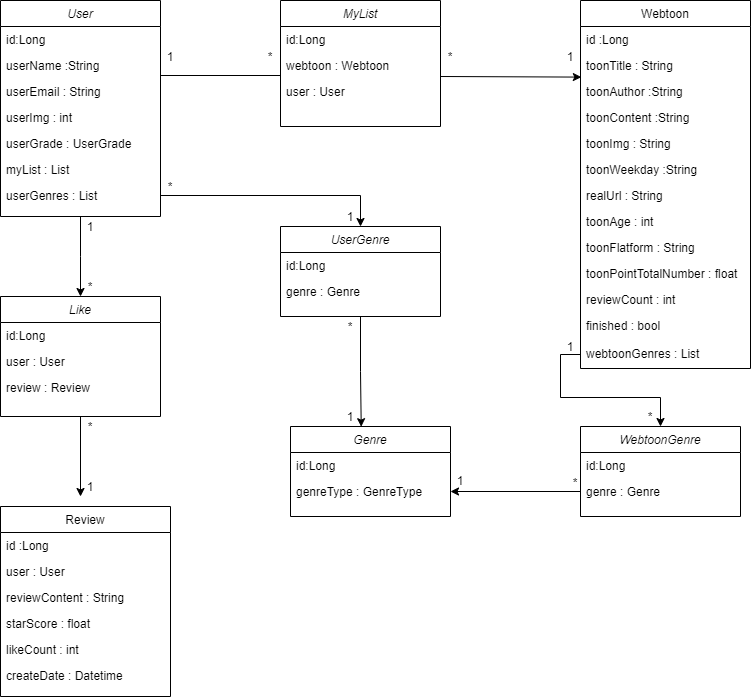

The diagram above was exported from draw.io. Its source (the exported page's mxGraphModel, read from the mxfile embedded in the PNG):
<mxGraphModel dx="988" dy="547" grid="1" gridSize="10" guides="1" tooltips="1" connect="1" arrows="1" fold="1" page="1" pageScale="1" pageWidth="827" pageHeight="1169" math="0" shadow="0">
  <root>
    <mxCell id="WIyWlLk6GJQsqaUBKTNV-0" />
    <mxCell id="WIyWlLk6GJQsqaUBKTNV-1" parent="WIyWlLk6GJQsqaUBKTNV-0" />
    <mxCell id="pSeftd-MEZBaMyTNGSso-41" style="edgeStyle=orthogonalEdgeStyle;rounded=0;orthogonalLoop=1;jettySize=auto;html=1;exitX=0.5;exitY=1;exitDx=0;exitDy=0;" edge="1" parent="WIyWlLk6GJQsqaUBKTNV-1" source="zkfFHV4jXpPFQw0GAbJ--0">
      <mxGeometry relative="1" as="geometry">
        <mxPoint x="110" y="320" as="targetPoint" />
        <Array as="points">
          <mxPoint x="110" y="280" />
          <mxPoint x="110" y="280" />
        </Array>
      </mxGeometry>
    </mxCell>
    <mxCell id="zkfFHV4jXpPFQw0GAbJ--0" value="User" style="swimlane;fontStyle=2;align=center;verticalAlign=top;childLayout=stackLayout;horizontal=1;startSize=26;horizontalStack=0;resizeParent=1;resizeLast=0;collapsible=1;marginBottom=0;rounded=0;shadow=0;strokeWidth=1;" parent="WIyWlLk6GJQsqaUBKTNV-1" vertex="1">
      <mxGeometry x="30" y="24" width="160" height="216" as="geometry">
        <mxRectangle x="230" y="140" width="160" height="26" as="alternateBounds" />
      </mxGeometry>
    </mxCell>
    <mxCell id="zkfFHV4jXpPFQw0GAbJ--1" value="id:Long" style="text;align=left;verticalAlign=top;spacingLeft=4;spacingRight=4;overflow=hidden;rotatable=0;points=[[0,0.5],[1,0.5]];portConstraint=eastwest;" parent="zkfFHV4jXpPFQw0GAbJ--0" vertex="1">
      <mxGeometry y="26" width="160" height="26" as="geometry" />
    </mxCell>
    <mxCell id="zkfFHV4jXpPFQw0GAbJ--2" value="userName :String" style="text;align=left;verticalAlign=top;spacingLeft=4;spacingRight=4;overflow=hidden;rotatable=0;points=[[0,0.5],[1,0.5]];portConstraint=eastwest;rounded=0;shadow=0;html=0;" parent="zkfFHV4jXpPFQw0GAbJ--0" vertex="1">
      <mxGeometry y="52" width="160" height="26" as="geometry" />
    </mxCell>
    <mxCell id="zkfFHV4jXpPFQw0GAbJ--3" value="userEmail : String" style="text;align=left;verticalAlign=top;spacingLeft=4;spacingRight=4;overflow=hidden;rotatable=0;points=[[0,0.5],[1,0.5]];portConstraint=eastwest;rounded=0;shadow=0;html=0;" parent="zkfFHV4jXpPFQw0GAbJ--0" vertex="1">
      <mxGeometry y="78" width="160" height="26" as="geometry" />
    </mxCell>
    <mxCell id="pSeftd-MEZBaMyTNGSso-39" value="userImg : int" style="text;align=left;verticalAlign=top;spacingLeft=4;spacingRight=4;overflow=hidden;rotatable=0;points=[[0,0.5],[1,0.5]];portConstraint=eastwest;rounded=0;shadow=0;html=0;" vertex="1" parent="zkfFHV4jXpPFQw0GAbJ--0">
      <mxGeometry y="104" width="160" height="26" as="geometry" />
    </mxCell>
    <mxCell id="pSeftd-MEZBaMyTNGSso-38" value="userGrade : UserGrade" style="text;align=left;verticalAlign=top;spacingLeft=4;spacingRight=4;overflow=hidden;rotatable=0;points=[[0,0.5],[1,0.5]];portConstraint=eastwest;rounded=0;shadow=0;html=0;" vertex="1" parent="zkfFHV4jXpPFQw0GAbJ--0">
      <mxGeometry y="130" width="160" height="26" as="geometry" />
    </mxCell>
    <mxCell id="pSeftd-MEZBaMyTNGSso-40" value="myList : List" style="text;align=left;verticalAlign=top;spacingLeft=4;spacingRight=4;overflow=hidden;rotatable=0;points=[[0,0.5],[1,0.5]];portConstraint=eastwest;rounded=0;shadow=0;html=0;" vertex="1" parent="zkfFHV4jXpPFQw0GAbJ--0">
      <mxGeometry y="156" width="160" height="26" as="geometry" />
    </mxCell>
    <mxCell id="pSeftd-MEZBaMyTNGSso-62" value="userGenres : List" style="text;align=left;verticalAlign=top;spacingLeft=4;spacingRight=4;overflow=hidden;rotatable=0;points=[[0,0.5],[1,0.5]];portConstraint=eastwest;rounded=0;shadow=0;html=0;" vertex="1" parent="zkfFHV4jXpPFQw0GAbJ--0">
      <mxGeometry y="182" width="160" height="26" as="geometry" />
    </mxCell>
    <mxCell id="zkfFHV4jXpPFQw0GAbJ--17" value="Webtoon" style="swimlane;fontStyle=0;align=center;verticalAlign=top;childLayout=stackLayout;horizontal=1;startSize=26;horizontalStack=0;resizeParent=1;resizeLast=0;collapsible=1;marginBottom=0;rounded=0;shadow=0;strokeWidth=1;" parent="WIyWlLk6GJQsqaUBKTNV-1" vertex="1">
      <mxGeometry x="610" y="24" width="170" height="368" as="geometry">
        <mxRectangle x="550" y="140" width="160" height="26" as="alternateBounds" />
      </mxGeometry>
    </mxCell>
    <mxCell id="zkfFHV4jXpPFQw0GAbJ--19" value="id :Long" style="text;align=left;verticalAlign=top;spacingLeft=4;spacingRight=4;overflow=hidden;rotatable=0;points=[[0,0.5],[1,0.5]];portConstraint=eastwest;rounded=0;shadow=0;html=0;" parent="zkfFHV4jXpPFQw0GAbJ--17" vertex="1">
      <mxGeometry y="26" width="170" height="26" as="geometry" />
    </mxCell>
    <mxCell id="zkfFHV4jXpPFQw0GAbJ--20" value="toonTitle : String" style="text;align=left;verticalAlign=top;spacingLeft=4;spacingRight=4;overflow=hidden;rotatable=0;points=[[0,0.5],[1,0.5]];portConstraint=eastwest;rounded=0;shadow=0;html=0;" parent="zkfFHV4jXpPFQw0GAbJ--17" vertex="1">
      <mxGeometry y="52" width="170" height="26" as="geometry" />
    </mxCell>
    <mxCell id="zkfFHV4jXpPFQw0GAbJ--21" value="toonAuthor :String" style="text;align=left;verticalAlign=top;spacingLeft=4;spacingRight=4;overflow=hidden;rotatable=0;points=[[0,0.5],[1,0.5]];portConstraint=eastwest;rounded=0;shadow=0;html=0;" parent="zkfFHV4jXpPFQw0GAbJ--17" vertex="1">
      <mxGeometry y="78" width="170" height="26" as="geometry" />
    </mxCell>
    <mxCell id="zkfFHV4jXpPFQw0GAbJ--22" value="toonContent :String" style="text;align=left;verticalAlign=top;spacingLeft=4;spacingRight=4;overflow=hidden;rotatable=0;points=[[0,0.5],[1,0.5]];portConstraint=eastwest;rounded=0;shadow=0;html=0;" parent="zkfFHV4jXpPFQw0GAbJ--17" vertex="1">
      <mxGeometry y="104" width="170" height="26" as="geometry" />
    </mxCell>
    <mxCell id="pSeftd-MEZBaMyTNGSso-8" value="toonImg : String" style="text;align=left;verticalAlign=top;spacingLeft=4;spacingRight=4;overflow=hidden;rotatable=0;points=[[0,0.5],[1,0.5]];portConstraint=eastwest;rounded=0;shadow=0;html=0;" vertex="1" parent="zkfFHV4jXpPFQw0GAbJ--17">
      <mxGeometry y="130" width="170" height="26" as="geometry" />
    </mxCell>
    <mxCell id="pSeftd-MEZBaMyTNGSso-9" value="toonWeekday :String" style="text;align=left;verticalAlign=top;spacingLeft=4;spacingRight=4;overflow=hidden;rotatable=0;points=[[0,0.5],[1,0.5]];portConstraint=eastwest;rounded=0;shadow=0;html=0;" vertex="1" parent="zkfFHV4jXpPFQw0GAbJ--17">
      <mxGeometry y="156" width="170" height="26" as="geometry" />
    </mxCell>
    <mxCell id="pSeftd-MEZBaMyTNGSso-10" value="realUrl : String" style="text;align=left;verticalAlign=top;spacingLeft=4;spacingRight=4;overflow=hidden;rotatable=0;points=[[0,0.5],[1,0.5]];portConstraint=eastwest;rounded=0;shadow=0;html=0;" vertex="1" parent="zkfFHV4jXpPFQw0GAbJ--17">
      <mxGeometry y="182" width="170" height="26" as="geometry" />
    </mxCell>
    <mxCell id="zkfFHV4jXpPFQw0GAbJ--18" value="toonAge : int" style="text;align=left;verticalAlign=top;spacingLeft=4;spacingRight=4;overflow=hidden;rotatable=0;points=[[0,0.5],[1,0.5]];portConstraint=eastwest;" parent="zkfFHV4jXpPFQw0GAbJ--17" vertex="1">
      <mxGeometry y="208" width="170" height="26" as="geometry" />
    </mxCell>
    <mxCell id="pSeftd-MEZBaMyTNGSso-13" value="toonFlatform : String" style="text;align=left;verticalAlign=top;spacingLeft=4;spacingRight=4;overflow=hidden;rotatable=0;points=[[0,0.5],[1,0.5]];portConstraint=eastwest;" vertex="1" parent="zkfFHV4jXpPFQw0GAbJ--17">
      <mxGeometry y="234" width="170" height="26" as="geometry" />
    </mxCell>
    <mxCell id="pSeftd-MEZBaMyTNGSso-12" value="toonPointTotalNumber : float" style="text;align=left;verticalAlign=top;spacingLeft=4;spacingRight=4;overflow=hidden;rotatable=0;points=[[0,0.5],[1,0.5]];portConstraint=eastwest;" vertex="1" parent="zkfFHV4jXpPFQw0GAbJ--17">
      <mxGeometry y="260" width="170" height="26" as="geometry" />
    </mxCell>
    <mxCell id="pSeftd-MEZBaMyTNGSso-11" value="reviewCount : int" style="text;align=left;verticalAlign=top;spacingLeft=4;spacingRight=4;overflow=hidden;rotatable=0;points=[[0,0.5],[1,0.5]];portConstraint=eastwest;" vertex="1" parent="zkfFHV4jXpPFQw0GAbJ--17">
      <mxGeometry y="286" width="170" height="26" as="geometry" />
    </mxCell>
    <mxCell id="pSeftd-MEZBaMyTNGSso-14" value="finished : bool" style="text;align=left;verticalAlign=top;spacingLeft=4;spacingRight=4;overflow=hidden;rotatable=0;points=[[0,0.5],[1,0.5]];portConstraint=eastwest;" vertex="1" parent="zkfFHV4jXpPFQw0GAbJ--17">
      <mxGeometry y="312" width="170" height="28" as="geometry" />
    </mxCell>
    <mxCell id="pSeftd-MEZBaMyTNGSso-76" value="webtoonGenres : List" style="text;align=left;verticalAlign=top;spacingLeft=4;spacingRight=4;overflow=hidden;rotatable=0;points=[[0,0.5],[1,0.5]];portConstraint=eastwest;" vertex="1" parent="zkfFHV4jXpPFQw0GAbJ--17">
      <mxGeometry y="340" width="170" height="28" as="geometry" />
    </mxCell>
    <mxCell id="pSeftd-MEZBaMyTNGSso-4" value="MyList" style="swimlane;fontStyle=2;align=center;verticalAlign=top;childLayout=stackLayout;horizontal=1;startSize=26;horizontalStack=0;resizeParent=1;resizeLast=0;collapsible=1;marginBottom=0;rounded=0;shadow=0;strokeWidth=1;" vertex="1" parent="WIyWlLk6GJQsqaUBKTNV-1">
      <mxGeometry x="310" y="24" width="160" height="126" as="geometry">
        <mxRectangle x="230" y="140" width="160" height="26" as="alternateBounds" />
      </mxGeometry>
    </mxCell>
    <mxCell id="pSeftd-MEZBaMyTNGSso-5" value="id:Long" style="text;align=left;verticalAlign=top;spacingLeft=4;spacingRight=4;overflow=hidden;rotatable=0;points=[[0,0.5],[1,0.5]];portConstraint=eastwest;" vertex="1" parent="pSeftd-MEZBaMyTNGSso-4">
      <mxGeometry y="26" width="160" height="26" as="geometry" />
    </mxCell>
    <mxCell id="pSeftd-MEZBaMyTNGSso-6" value="webtoon : Webtoon" style="text;align=left;verticalAlign=top;spacingLeft=4;spacingRight=4;overflow=hidden;rotatable=0;points=[[0,0.5],[1,0.5]];portConstraint=eastwest;rounded=0;shadow=0;html=0;" vertex="1" parent="pSeftd-MEZBaMyTNGSso-4">
      <mxGeometry y="52" width="160" height="26" as="geometry" />
    </mxCell>
    <mxCell id="pSeftd-MEZBaMyTNGSso-53" value="user : User" style="text;align=left;verticalAlign=top;spacingLeft=4;spacingRight=4;overflow=hidden;rotatable=0;points=[[0,0.5],[1,0.5]];portConstraint=eastwest;rounded=0;shadow=0;html=0;" vertex="1" parent="pSeftd-MEZBaMyTNGSso-4">
      <mxGeometry y="78" width="160" height="26" as="geometry" />
    </mxCell>
    <mxCell id="pSeftd-MEZBaMyTNGSso-21" value="1" style="text;html=1;strokeColor=none;fillColor=none;align=center;verticalAlign=middle;whiteSpace=wrap;rounded=0;" vertex="1" parent="WIyWlLk6GJQsqaUBKTNV-1">
      <mxGeometry x="190" y="70" width="20" height="20" as="geometry" />
    </mxCell>
    <mxCell id="pSeftd-MEZBaMyTNGSso-22" value="*" style="text;html=1;strokeColor=none;fillColor=none;align=center;verticalAlign=middle;whiteSpace=wrap;rounded=0;" vertex="1" parent="WIyWlLk6GJQsqaUBKTNV-1">
      <mxGeometry x="290" y="70" width="20" height="20" as="geometry" />
    </mxCell>
    <mxCell id="pSeftd-MEZBaMyTNGSso-23" value="*" style="text;html=1;strokeColor=none;fillColor=none;align=center;verticalAlign=middle;whiteSpace=wrap;rounded=0;" vertex="1" parent="WIyWlLk6GJQsqaUBKTNV-1">
      <mxGeometry x="470" y="70" width="20" height="20" as="geometry" />
    </mxCell>
    <mxCell id="pSeftd-MEZBaMyTNGSso-24" value="1" style="text;html=1;strokeColor=none;fillColor=none;align=center;verticalAlign=middle;whiteSpace=wrap;rounded=0;" vertex="1" parent="WIyWlLk6GJQsqaUBKTNV-1">
      <mxGeometry x="590" y="70" width="20" height="20" as="geometry" />
    </mxCell>
    <mxCell id="pSeftd-MEZBaMyTNGSso-25" value="Review" style="swimlane;fontStyle=0;align=center;verticalAlign=top;childLayout=stackLayout;horizontal=1;startSize=26;horizontalStack=0;resizeParent=1;resizeLast=0;collapsible=1;marginBottom=0;rounded=0;shadow=0;strokeWidth=1;" vertex="1" parent="WIyWlLk6GJQsqaUBKTNV-1">
      <mxGeometry x="30" y="530" width="170" height="190" as="geometry">
        <mxRectangle x="550" y="140" width="160" height="26" as="alternateBounds" />
      </mxGeometry>
    </mxCell>
    <mxCell id="pSeftd-MEZBaMyTNGSso-26" value="id :Long" style="text;align=left;verticalAlign=top;spacingLeft=4;spacingRight=4;overflow=hidden;rotatable=0;points=[[0,0.5],[1,0.5]];portConstraint=eastwest;rounded=0;shadow=0;html=0;" vertex="1" parent="pSeftd-MEZBaMyTNGSso-25">
      <mxGeometry y="26" width="170" height="26" as="geometry" />
    </mxCell>
    <mxCell id="pSeftd-MEZBaMyTNGSso-27" value="user : User" style="text;align=left;verticalAlign=top;spacingLeft=4;spacingRight=4;overflow=hidden;rotatable=0;points=[[0,0.5],[1,0.5]];portConstraint=eastwest;rounded=0;shadow=0;html=0;" vertex="1" parent="pSeftd-MEZBaMyTNGSso-25">
      <mxGeometry y="52" width="170" height="26" as="geometry" />
    </mxCell>
    <mxCell id="pSeftd-MEZBaMyTNGSso-28" value="reviewContent : String" style="text;align=left;verticalAlign=top;spacingLeft=4;spacingRight=4;overflow=hidden;rotatable=0;points=[[0,0.5],[1,0.5]];portConstraint=eastwest;rounded=0;shadow=0;html=0;" vertex="1" parent="pSeftd-MEZBaMyTNGSso-25">
      <mxGeometry y="78" width="170" height="26" as="geometry" />
    </mxCell>
    <mxCell id="pSeftd-MEZBaMyTNGSso-29" value="starScore : float" style="text;align=left;verticalAlign=top;spacingLeft=4;spacingRight=4;overflow=hidden;rotatable=0;points=[[0,0.5],[1,0.5]];portConstraint=eastwest;rounded=0;shadow=0;html=0;" vertex="1" parent="pSeftd-MEZBaMyTNGSso-25">
      <mxGeometry y="104" width="170" height="26" as="geometry" />
    </mxCell>
    <mxCell id="pSeftd-MEZBaMyTNGSso-30" value="likeCount : int" style="text;align=left;verticalAlign=top;spacingLeft=4;spacingRight=4;overflow=hidden;rotatable=0;points=[[0,0.5],[1,0.5]];portConstraint=eastwest;rounded=0;shadow=0;html=0;" vertex="1" parent="pSeftd-MEZBaMyTNGSso-25">
      <mxGeometry y="130" width="170" height="26" as="geometry" />
    </mxCell>
    <mxCell id="pSeftd-MEZBaMyTNGSso-31" value="createDate : Datetime" style="text;align=left;verticalAlign=top;spacingLeft=4;spacingRight=4;overflow=hidden;rotatable=0;points=[[0,0.5],[1,0.5]];portConstraint=eastwest;rounded=0;shadow=0;html=0;" vertex="1" parent="pSeftd-MEZBaMyTNGSso-25">
      <mxGeometry y="156" width="170" height="26" as="geometry" />
    </mxCell>
    <mxCell id="pSeftd-MEZBaMyTNGSso-42" value="1" style="text;html=1;strokeColor=none;fillColor=none;align=center;verticalAlign=middle;whiteSpace=wrap;rounded=0;" vertex="1" parent="WIyWlLk6GJQsqaUBKTNV-1">
      <mxGeometry x="110" y="240" width="20" height="20" as="geometry" />
    </mxCell>
    <mxCell id="pSeftd-MEZBaMyTNGSso-43" value="*" style="text;html=1;strokeColor=none;fillColor=none;align=center;verticalAlign=middle;whiteSpace=wrap;rounded=0;" vertex="1" parent="WIyWlLk6GJQsqaUBKTNV-1">
      <mxGeometry x="110" y="300" width="20" height="20" as="geometry" />
    </mxCell>
    <mxCell id="pSeftd-MEZBaMyTNGSso-52" style="edgeStyle=orthogonalEdgeStyle;rounded=0;orthogonalLoop=1;jettySize=auto;html=1;exitX=0.5;exitY=1;exitDx=0;exitDy=0;" edge="1" parent="WIyWlLk6GJQsqaUBKTNV-1" source="pSeftd-MEZBaMyTNGSso-44">
      <mxGeometry relative="1" as="geometry">
        <mxPoint x="110" y="520" as="targetPoint" />
      </mxGeometry>
    </mxCell>
    <mxCell id="pSeftd-MEZBaMyTNGSso-44" value="Like" style="swimlane;fontStyle=2;align=center;verticalAlign=top;childLayout=stackLayout;horizontal=1;startSize=26;horizontalStack=0;resizeParent=1;resizeLast=0;collapsible=1;marginBottom=0;rounded=0;shadow=0;strokeWidth=1;" vertex="1" parent="WIyWlLk6GJQsqaUBKTNV-1">
      <mxGeometry x="30" y="320" width="160" height="120" as="geometry">
        <mxRectangle x="230" y="140" width="160" height="26" as="alternateBounds" />
      </mxGeometry>
    </mxCell>
    <mxCell id="pSeftd-MEZBaMyTNGSso-45" value="id:Long" style="text;align=left;verticalAlign=top;spacingLeft=4;spacingRight=4;overflow=hidden;rotatable=0;points=[[0,0.5],[1,0.5]];portConstraint=eastwest;" vertex="1" parent="pSeftd-MEZBaMyTNGSso-44">
      <mxGeometry y="26" width="160" height="26" as="geometry" />
    </mxCell>
    <mxCell id="pSeftd-MEZBaMyTNGSso-46" value="user : User" style="text;align=left;verticalAlign=top;spacingLeft=4;spacingRight=4;overflow=hidden;rotatable=0;points=[[0,0.5],[1,0.5]];portConstraint=eastwest;rounded=0;shadow=0;html=0;" vertex="1" parent="pSeftd-MEZBaMyTNGSso-44">
      <mxGeometry y="52" width="160" height="26" as="geometry" />
    </mxCell>
    <mxCell id="pSeftd-MEZBaMyTNGSso-47" value="review : Review" style="text;align=left;verticalAlign=top;spacingLeft=4;spacingRight=4;overflow=hidden;rotatable=0;points=[[0,0.5],[1,0.5]];portConstraint=eastwest;rounded=0;shadow=0;html=0;" vertex="1" parent="pSeftd-MEZBaMyTNGSso-44">
      <mxGeometry y="78" width="160" height="26" as="geometry" />
    </mxCell>
    <mxCell id="pSeftd-MEZBaMyTNGSso-50" value="*" style="text;html=1;strokeColor=none;fillColor=none;align=center;verticalAlign=middle;whiteSpace=wrap;rounded=0;" vertex="1" parent="WIyWlLk6GJQsqaUBKTNV-1">
      <mxGeometry x="110" y="440" width="20" height="20" as="geometry" />
    </mxCell>
    <mxCell id="pSeftd-MEZBaMyTNGSso-51" value="1" style="text;html=1;strokeColor=none;fillColor=none;align=center;verticalAlign=middle;whiteSpace=wrap;rounded=0;" vertex="1" parent="WIyWlLk6GJQsqaUBKTNV-1">
      <mxGeometry x="110" y="500" width="20" height="20" as="geometry" />
    </mxCell>
    <mxCell id="pSeftd-MEZBaMyTNGSso-54" value="" style="endArrow=none;html=1;" edge="1" parent="WIyWlLk6GJQsqaUBKTNV-1">
      <mxGeometry width="50" height="50" relative="1" as="geometry">
        <mxPoint x="190" y="99" as="sourcePoint" />
        <mxPoint x="310" y="99" as="targetPoint" />
      </mxGeometry>
    </mxCell>
    <mxCell id="pSeftd-MEZBaMyTNGSso-57" value="" style="endArrow=classic;html=1;entryX=0.005;entryY=0.946;entryDx=0;entryDy=0;entryPerimeter=0;" edge="1" parent="WIyWlLk6GJQsqaUBKTNV-1" target="zkfFHV4jXpPFQw0GAbJ--20">
      <mxGeometry width="50" height="50" relative="1" as="geometry">
        <mxPoint x="470" y="100" as="sourcePoint" />
        <mxPoint x="550" y="100" as="targetPoint" />
      </mxGeometry>
    </mxCell>
    <mxCell id="pSeftd-MEZBaMyTNGSso-58" value="Genre" style="swimlane;fontStyle=2;align=center;verticalAlign=top;childLayout=stackLayout;horizontal=1;startSize=26;horizontalStack=0;resizeParent=1;resizeLast=0;collapsible=1;marginBottom=0;rounded=0;shadow=0;strokeWidth=1;" vertex="1" parent="WIyWlLk6GJQsqaUBKTNV-1">
      <mxGeometry x="320" y="450" width="160" height="90" as="geometry">
        <mxRectangle x="230" y="140" width="160" height="26" as="alternateBounds" />
      </mxGeometry>
    </mxCell>
    <mxCell id="pSeftd-MEZBaMyTNGSso-59" value="id:Long" style="text;align=left;verticalAlign=top;spacingLeft=4;spacingRight=4;overflow=hidden;rotatable=0;points=[[0,0.5],[1,0.5]];portConstraint=eastwest;" vertex="1" parent="pSeftd-MEZBaMyTNGSso-58">
      <mxGeometry y="26" width="160" height="26" as="geometry" />
    </mxCell>
    <mxCell id="pSeftd-MEZBaMyTNGSso-60" value="genreType : GenreType" style="text;align=left;verticalAlign=top;spacingLeft=4;spacingRight=4;overflow=hidden;rotatable=0;points=[[0,0.5],[1,0.5]];portConstraint=eastwest;rounded=0;shadow=0;html=0;" vertex="1" parent="pSeftd-MEZBaMyTNGSso-58">
      <mxGeometry y="52" width="160" height="26" as="geometry" />
    </mxCell>
    <mxCell id="pSeftd-MEZBaMyTNGSso-64" style="edgeStyle=orthogonalEdgeStyle;rounded=0;orthogonalLoop=1;jettySize=auto;html=1;exitX=1;exitY=0.5;exitDx=0;exitDy=0;" edge="1" parent="WIyWlLk6GJQsqaUBKTNV-1" source="pSeftd-MEZBaMyTNGSso-62">
      <mxGeometry relative="1" as="geometry">
        <mxPoint x="390" y="250" as="targetPoint" />
      </mxGeometry>
    </mxCell>
    <mxCell id="pSeftd-MEZBaMyTNGSso-68" style="edgeStyle=orthogonalEdgeStyle;rounded=0;orthogonalLoop=1;jettySize=auto;html=1;exitX=0.5;exitY=1;exitDx=0;exitDy=0;entryX=0.442;entryY=0.002;entryDx=0;entryDy=0;entryPerimeter=0;" edge="1" parent="WIyWlLk6GJQsqaUBKTNV-1" source="pSeftd-MEZBaMyTNGSso-65" target="pSeftd-MEZBaMyTNGSso-58">
      <mxGeometry relative="1" as="geometry" />
    </mxCell>
    <mxCell id="pSeftd-MEZBaMyTNGSso-65" value="UserGenre" style="swimlane;fontStyle=2;align=center;verticalAlign=top;childLayout=stackLayout;horizontal=1;startSize=26;horizontalStack=0;resizeParent=1;resizeLast=0;collapsible=1;marginBottom=0;rounded=0;shadow=0;strokeWidth=1;" vertex="1" parent="WIyWlLk6GJQsqaUBKTNV-1">
      <mxGeometry x="310" y="250" width="160" height="90" as="geometry">
        <mxRectangle x="230" y="140" width="160" height="26" as="alternateBounds" />
      </mxGeometry>
    </mxCell>
    <mxCell id="pSeftd-MEZBaMyTNGSso-66" value="id:Long" style="text;align=left;verticalAlign=top;spacingLeft=4;spacingRight=4;overflow=hidden;rotatable=0;points=[[0,0.5],[1,0.5]];portConstraint=eastwest;" vertex="1" parent="pSeftd-MEZBaMyTNGSso-65">
      <mxGeometry y="26" width="160" height="26" as="geometry" />
    </mxCell>
    <mxCell id="pSeftd-MEZBaMyTNGSso-67" value="genre : Genre" style="text;align=left;verticalAlign=top;spacingLeft=4;spacingRight=4;overflow=hidden;rotatable=0;points=[[0,0.5],[1,0.5]];portConstraint=eastwest;rounded=0;shadow=0;html=0;" vertex="1" parent="pSeftd-MEZBaMyTNGSso-65">
      <mxGeometry y="52" width="160" height="26" as="geometry" />
    </mxCell>
    <mxCell id="pSeftd-MEZBaMyTNGSso-69" value="1" style="text;html=1;strokeColor=none;fillColor=none;align=center;verticalAlign=middle;whiteSpace=wrap;rounded=0;" vertex="1" parent="WIyWlLk6GJQsqaUBKTNV-1">
      <mxGeometry x="370" y="430" width="20" height="20" as="geometry" />
    </mxCell>
    <mxCell id="pSeftd-MEZBaMyTNGSso-70" value="*" style="text;html=1;strokeColor=none;fillColor=none;align=center;verticalAlign=middle;whiteSpace=wrap;rounded=0;" vertex="1" parent="WIyWlLk6GJQsqaUBKTNV-1">
      <mxGeometry x="370" y="340" width="20" height="20" as="geometry" />
    </mxCell>
    <mxCell id="pSeftd-MEZBaMyTNGSso-71" value="*" style="text;html=1;strokeColor=none;fillColor=none;align=center;verticalAlign=middle;whiteSpace=wrap;rounded=0;" vertex="1" parent="WIyWlLk6GJQsqaUBKTNV-1">
      <mxGeometry x="190" y="200" width="20" height="20" as="geometry" />
    </mxCell>
    <mxCell id="pSeftd-MEZBaMyTNGSso-72" value="1" style="text;html=1;strokeColor=none;fillColor=none;align=center;verticalAlign=middle;whiteSpace=wrap;rounded=0;" vertex="1" parent="WIyWlLk6GJQsqaUBKTNV-1">
      <mxGeometry x="370" y="230" width="20" height="20" as="geometry" />
    </mxCell>
    <mxCell id="pSeftd-MEZBaMyTNGSso-73" value="WebtoonGenre" style="swimlane;fontStyle=2;align=center;verticalAlign=top;childLayout=stackLayout;horizontal=1;startSize=26;horizontalStack=0;resizeParent=1;resizeLast=0;collapsible=1;marginBottom=0;rounded=0;shadow=0;strokeWidth=1;" vertex="1" parent="WIyWlLk6GJQsqaUBKTNV-1">
      <mxGeometry x="610" y="450" width="160" height="90" as="geometry">
        <mxRectangle x="230" y="140" width="160" height="26" as="alternateBounds" />
      </mxGeometry>
    </mxCell>
    <mxCell id="pSeftd-MEZBaMyTNGSso-74" value="id:Long" style="text;align=left;verticalAlign=top;spacingLeft=4;spacingRight=4;overflow=hidden;rotatable=0;points=[[0,0.5],[1,0.5]];portConstraint=eastwest;" vertex="1" parent="pSeftd-MEZBaMyTNGSso-73">
      <mxGeometry y="26" width="160" height="26" as="geometry" />
    </mxCell>
    <mxCell id="pSeftd-MEZBaMyTNGSso-75" value="genre : Genre" style="text;align=left;verticalAlign=top;spacingLeft=4;spacingRight=4;overflow=hidden;rotatable=0;points=[[0,0.5],[1,0.5]];portConstraint=eastwest;rounded=0;shadow=0;html=0;" vertex="1" parent="pSeftd-MEZBaMyTNGSso-73">
      <mxGeometry y="52" width="160" height="26" as="geometry" />
    </mxCell>
    <mxCell id="pSeftd-MEZBaMyTNGSso-78" style="edgeStyle=orthogonalEdgeStyle;rounded=0;orthogonalLoop=1;jettySize=auto;html=1;exitX=0;exitY=0.5;exitDx=0;exitDy=0;entryX=0.5;entryY=0;entryDx=0;entryDy=0;" edge="1" parent="WIyWlLk6GJQsqaUBKTNV-1" source="pSeftd-MEZBaMyTNGSso-76" target="pSeftd-MEZBaMyTNGSso-73">
      <mxGeometry relative="1" as="geometry" />
    </mxCell>
    <mxCell id="pSeftd-MEZBaMyTNGSso-79" value="1" style="text;html=1;strokeColor=none;fillColor=none;align=center;verticalAlign=middle;whiteSpace=wrap;rounded=0;" vertex="1" parent="WIyWlLk6GJQsqaUBKTNV-1">
      <mxGeometry x="590" y="360" width="20" height="20" as="geometry" />
    </mxCell>
    <mxCell id="pSeftd-MEZBaMyTNGSso-80" value="*" style="text;html=1;strokeColor=none;fillColor=none;align=center;verticalAlign=middle;whiteSpace=wrap;rounded=0;" vertex="1" parent="WIyWlLk6GJQsqaUBKTNV-1">
      <mxGeometry x="670" y="430" width="20" height="20" as="geometry" />
    </mxCell>
    <mxCell id="pSeftd-MEZBaMyTNGSso-81" style="edgeStyle=orthogonalEdgeStyle;rounded=0;orthogonalLoop=1;jettySize=auto;html=1;exitX=0;exitY=0.5;exitDx=0;exitDy=0;entryX=1;entryY=0.5;entryDx=0;entryDy=0;" edge="1" parent="WIyWlLk6GJQsqaUBKTNV-1" source="pSeftd-MEZBaMyTNGSso-75" target="pSeftd-MEZBaMyTNGSso-60">
      <mxGeometry relative="1" as="geometry" />
    </mxCell>
    <mxCell id="pSeftd-MEZBaMyTNGSso-82" value="*" style="text;html=1;strokeColor=none;fillColor=none;align=center;verticalAlign=middle;whiteSpace=wrap;rounded=0;" vertex="1" parent="WIyWlLk6GJQsqaUBKTNV-1">
      <mxGeometry x="595" y="496" width="20" height="20" as="geometry" />
    </mxCell>
    <mxCell id="pSeftd-MEZBaMyTNGSso-83" value="1" style="text;html=1;strokeColor=none;fillColor=none;align=center;verticalAlign=middle;whiteSpace=wrap;rounded=0;" vertex="1" parent="WIyWlLk6GJQsqaUBKTNV-1">
      <mxGeometry x="480" y="494" width="20" height="20" as="geometry" />
    </mxCell>
  </root>
</mxGraphModel>